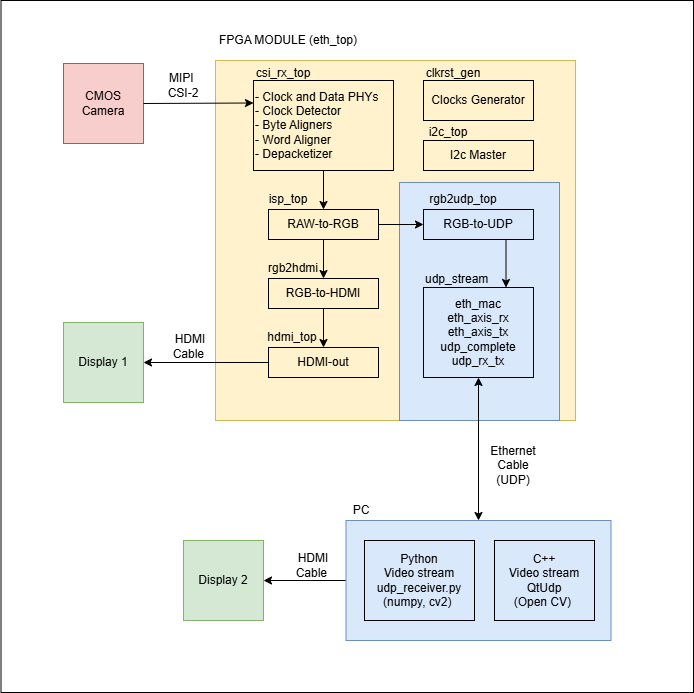

The diagram above was exported from draw.io. Its source (the exported page's mxGraphModel, read from the mxfile embedded in the PNG):
<mxGraphModel dx="1426" dy="841" grid="1" gridSize="10" guides="1" tooltips="1" connect="1" arrows="1" fold="1" page="1" pageScale="1" pageWidth="827" pageHeight="1169" math="0" shadow="0">
  <root>
    <mxCell id="0" />
    <mxCell id="1" parent="0" />
    <mxCell id="rtUX9SodgqgA_4O0cjD1-44" value="" style="whiteSpace=wrap;html=1;fillColor=default;" parent="1" vertex="1">
      <mxGeometry x="17.5" y="20" width="692.5" height="692" as="geometry" />
    </mxCell>
    <mxCell id="rtUX9SodgqgA_4O0cjD1-2" value="" style="whiteSpace=wrap;html=1;aspect=fixed;fillColor=#fff2cc;strokeColor=#d6b656;" parent="1" vertex="1">
      <mxGeometry x="232" y="80" width="360" height="360" as="geometry" />
    </mxCell>
    <mxCell id="fMsEAhZORQO2pSfapgjO-1" value="" style="whiteSpace=wrap;html=1;fillColor=#dae8fc;strokeColor=#6c8ebf;" vertex="1" parent="1">
      <mxGeometry x="416" y="202" width="160" height="238" as="geometry" />
    </mxCell>
    <mxCell id="rtUX9SodgqgA_4O0cjD1-18" value="&lt;div&gt;- Clock and Data PHYs&lt;/div&gt;&lt;div&gt;- Clock Detector&lt;/div&gt;&lt;div&gt;&lt;span style=&quot;background-color: transparent; color: light-dark(rgb(0, 0, 0), rgb(255, 255, 255));&quot;&gt;- Byte Aligners&amp;nbsp;&lt;/span&gt;&lt;/div&gt;&lt;div&gt;&lt;span style=&quot;background-color: transparent; color: light-dark(rgb(0, 0, 0), rgb(255, 255, 255));&quot;&gt;- Word Aligner&amp;nbsp;&lt;/span&gt;&lt;/div&gt;&lt;div&gt;- Depacketizer&lt;/div&gt;" style="whiteSpace=wrap;html=1;fillColor=none;align=left;" parent="1" vertex="1">
      <mxGeometry x="270" y="100" width="140" height="90" as="geometry" />
    </mxCell>
    <mxCell id="rtUX9SodgqgA_4O0cjD1-1" value="CMOS Camera" style="whiteSpace=wrap;html=1;aspect=fixed;fillColor=#f8cecc;strokeColor=#b85450;" parent="1" vertex="1">
      <mxGeometry x="80" y="83" width="80" height="80" as="geometry" />
    </mxCell>
    <mxCell id="rtUX9SodgqgA_4O0cjD1-3" value="Display 1" style="whiteSpace=wrap;html=1;aspect=fixed;fillColor=#d5e8d4;strokeColor=#82b366;" parent="1" vertex="1">
      <mxGeometry x="80" y="342" width="80" height="80" as="geometry" />
    </mxCell>
    <mxCell id="rtUX9SodgqgA_4O0cjD1-5" value="Display 2" style="whiteSpace=wrap;html=1;aspect=fixed;fillColor=#d5e8d4;strokeColor=#82b366;" parent="1" vertex="1">
      <mxGeometry x="200" y="560" width="80" height="80" as="geometry" />
    </mxCell>
    <mxCell id="rtUX9SodgqgA_4O0cjD1-7" value="" style="endArrow=classic;startArrow=classic;html=1;rounded=0;entryX=0.5;entryY=1;entryDx=0;entryDy=0;exitX=0.5;exitY=0;exitDx=0;exitDy=0;" parent="1" source="rtUX9SodgqgA_4O0cjD1-4" target="rtUX9SodgqgA_4O0cjD1-34" edge="1">
      <mxGeometry width="50" height="50" relative="1" as="geometry">
        <mxPoint x="700" y="460" as="sourcePoint" />
        <mxPoint x="750" y="410" as="targetPoint" />
      </mxGeometry>
    </mxCell>
    <mxCell id="rtUX9SodgqgA_4O0cjD1-9" value="Ethernet Cable (UDP)" style="text;html=1;whiteSpace=wrap;strokeColor=none;fillColor=none;align=center;verticalAlign=middle;rounded=0;" parent="1" vertex="1">
      <mxGeometry x="500" y="470" width="60" height="30" as="geometry" />
    </mxCell>
    <mxCell id="rtUX9SodgqgA_4O0cjD1-10" value="PC" style="text;html=1;whiteSpace=wrap;strokeColor=none;fillColor=none;align=center;verticalAlign=middle;rounded=0;" parent="1" vertex="1">
      <mxGeometry x="362.5" y="520" width="30" height="20" as="geometry" />
    </mxCell>
    <mxCell id="rtUX9SodgqgA_4O0cjD1-11" value="FPGA MODULE (eth_top)" style="text;html=1;whiteSpace=wrap;strokeColor=none;fillColor=none;align=center;verticalAlign=middle;rounded=0;" parent="1" vertex="1">
      <mxGeometry x="230" y="50" width="150" height="20" as="geometry" />
    </mxCell>
    <mxCell id="rtUX9SodgqgA_4O0cjD1-12" value="" style="endArrow=classic;html=1;rounded=0;exitX=0;exitY=0.5;exitDx=0;exitDy=0;entryX=1;entryY=0.5;entryDx=0;entryDy=0;" parent="1" source="rtUX9SodgqgA_4O0cjD1-29" target="rtUX9SodgqgA_4O0cjD1-3" edge="1">
      <mxGeometry width="50" height="50" relative="1" as="geometry">
        <mxPoint x="700" y="460" as="sourcePoint" />
        <mxPoint x="750" y="410" as="targetPoint" />
      </mxGeometry>
    </mxCell>
    <mxCell id="rtUX9SodgqgA_4O0cjD1-13" value="HDMI Cable&amp;nbsp;" style="text;html=1;whiteSpace=wrap;strokeColor=none;fillColor=none;align=center;verticalAlign=middle;rounded=0;" parent="1" vertex="1">
      <mxGeometry x="182" y="351" width="50" height="30" as="geometry" />
    </mxCell>
    <mxCell id="rtUX9SodgqgA_4O0cjD1-17" value="MIPI&amp;nbsp;&lt;div&gt;CSI-2&lt;/div&gt;" style="text;html=1;whiteSpace=wrap;strokeColor=none;fillColor=none;align=center;verticalAlign=middle;rounded=0;" parent="1" vertex="1">
      <mxGeometry x="170" y="90" width="60" height="30" as="geometry" />
    </mxCell>
    <mxCell id="rtUX9SodgqgA_4O0cjD1-19" value="csi_rx_top" style="text;html=1;whiteSpace=wrap;strokeColor=none;fillColor=none;align=center;verticalAlign=middle;rounded=0;" parent="1" vertex="1">
      <mxGeometry x="270" y="78" width="60" height="30" as="geometry" />
    </mxCell>
    <mxCell id="rtUX9SodgqgA_4O0cjD1-22" value="HDMI Cable&amp;nbsp;" style="text;html=1;whiteSpace=wrap;strokeColor=none;fillColor=none;align=center;verticalAlign=middle;rounded=0;" parent="1" vertex="1">
      <mxGeometry x="300" y="570" width="60" height="30" as="geometry" />
    </mxCell>
    <mxCell id="rtUX9SodgqgA_4O0cjD1-23" value="" style="endArrow=classic;html=1;rounded=0;entryX=1;entryY=0.5;entryDx=0;entryDy=0;" parent="1" source="rtUX9SodgqgA_4O0cjD1-4" target="rtUX9SodgqgA_4O0cjD1-5" edge="1">
      <mxGeometry width="50" height="50" relative="1" as="geometry">
        <mxPoint x="400" y="680" as="sourcePoint" />
        <mxPoint x="750" y="410" as="targetPoint" />
      </mxGeometry>
    </mxCell>
    <mxCell id="rtUX9SodgqgA_4O0cjD1-25" value="&lt;div&gt;Clocks Generator&lt;/div&gt;" style="whiteSpace=wrap;html=1;fillColor=none;align=center;" parent="1" vertex="1">
      <mxGeometry x="440" y="100" width="110" height="40" as="geometry" />
    </mxCell>
    <mxCell id="rtUX9SodgqgA_4O0cjD1-26" value="clkrst_gen" style="text;html=1;whiteSpace=wrap;strokeColor=none;fillColor=none;align=center;verticalAlign=middle;rounded=0;" parent="1" vertex="1">
      <mxGeometry x="440" y="78" width="60" height="30" as="geometry" />
    </mxCell>
    <mxCell id="rtUX9SodgqgA_4O0cjD1-27" value="&lt;div&gt;RAW-to-&lt;span style=&quot;background-color: transparent; color: light-dark(rgb(0, 0, 0), rgb(255, 255, 255));&quot;&gt;RGB&lt;/span&gt;&lt;/div&gt;" style="whiteSpace=wrap;html=1;fillColor=none;align=center;" parent="1" vertex="1">
      <mxGeometry x="285" y="229" width="110" height="30" as="geometry" />
    </mxCell>
    <mxCell id="rtUX9SodgqgA_4O0cjD1-28" value="isp_top" style="text;html=1;whiteSpace=wrap;strokeColor=none;fillColor=none;align=center;verticalAlign=middle;rounded=0;" parent="1" vertex="1">
      <mxGeometry x="280" y="209" width="50" height="20" as="geometry" />
    </mxCell>
    <mxCell id="rtUX9SodgqgA_4O0cjD1-29" value="&lt;div&gt;HDMI-out&lt;/div&gt;" style="whiteSpace=wrap;html=1;fillColor=none;align=center;" parent="1" vertex="1">
      <mxGeometry x="285" y="367" width="110" height="30" as="geometry" />
    </mxCell>
    <mxCell id="rtUX9SodgqgA_4O0cjD1-30" value="hdmi_top" style="text;html=1;whiteSpace=wrap;strokeColor=none;fillColor=none;align=center;verticalAlign=middle;rounded=0;" parent="1" vertex="1">
      <mxGeometry x="284" y="347" width="50" height="20" as="geometry" />
    </mxCell>
    <mxCell id="rtUX9SodgqgA_4O0cjD1-32" value="RGB-to-UDP" style="whiteSpace=wrap;html=1;fillColor=none;align=center;" parent="1" vertex="1">
      <mxGeometry x="440" y="229" width="110" height="30" as="geometry" />
    </mxCell>
    <mxCell id="rtUX9SodgqgA_4O0cjD1-33" value="rgb2udp_top" style="text;html=1;whiteSpace=wrap;strokeColor=none;fillColor=none;align=center;verticalAlign=middle;rounded=0;" parent="1" vertex="1">
      <mxGeometry x="440" y="209" width="80" height="20" as="geometry" />
    </mxCell>
    <mxCell id="rtUX9SodgqgA_4O0cjD1-34" value="eth_mac&lt;div&gt;eth_axis_rx&lt;/div&gt;&lt;div&gt;eth_axis_tx&lt;/div&gt;&lt;div&gt;udp_complete&lt;/div&gt;&lt;div&gt;udp_rx_tx&lt;/div&gt;" style="whiteSpace=wrap;html=1;fillColor=none;align=center;" parent="1" vertex="1">
      <mxGeometry x="440" y="307" width="110" height="90" as="geometry" />
    </mxCell>
    <mxCell id="rtUX9SodgqgA_4O0cjD1-35" value="&lt;span style=&quot;color: rgb(0, 0, 0); font-family: Helvetica; font-size: 12px; font-style: normal; font-variant-ligatures: normal; font-variant-caps: normal; font-weight: 400; letter-spacing: normal; orphans: 2; text-align: center; text-indent: 0px; text-transform: none; widows: 2; word-spacing: 0px; -webkit-text-stroke-width: 0px; white-space: normal; text-decoration-thickness: initial; text-decoration-style: initial; text-decoration-color: initial; float: none; display: inline !important;&quot;&gt;udp_stream&lt;/span&gt;" style="text;whiteSpace=wrap;html=1;" parent="1" vertex="1">
      <mxGeometry x="440" y="285" width="70" height="20" as="geometry" />
    </mxCell>
    <mxCell id="rtUX9SodgqgA_4O0cjD1-36" value="" style="endArrow=classic;html=1;rounded=0;entryX=0.5;entryY=0;entryDx=0;entryDy=0;exitX=0.5;exitY=1;exitDx=0;exitDy=0;" parent="1" source="rtUX9SodgqgA_4O0cjD1-18" target="rtUX9SodgqgA_4O0cjD1-27" edge="1">
      <mxGeometry width="50" height="50" relative="1" as="geometry">
        <mxPoint x="330" y="200" as="sourcePoint" />
        <mxPoint x="750" y="310" as="targetPoint" />
      </mxGeometry>
    </mxCell>
    <mxCell id="rtUX9SodgqgA_4O0cjD1-37" value="" style="endArrow=classic;html=1;rounded=0;entryX=0.5;entryY=0;entryDx=0;entryDy=0;exitX=0.5;exitY=1;exitDx=0;exitDy=0;" parent="1" source="fMsEAhZORQO2pSfapgjO-2" target="rtUX9SodgqgA_4O0cjD1-29" edge="1">
      <mxGeometry width="50" height="50" relative="1" as="geometry">
        <mxPoint x="700" y="360" as="sourcePoint" />
        <mxPoint x="750" y="310" as="targetPoint" />
      </mxGeometry>
    </mxCell>
    <mxCell id="rtUX9SodgqgA_4O0cjD1-38" value="" style="endArrow=classic;html=1;rounded=0;entryX=0;entryY=0.5;entryDx=0;entryDy=0;exitX=1;exitY=0.5;exitDx=0;exitDy=0;" parent="1" source="rtUX9SodgqgA_4O0cjD1-27" target="rtUX9SodgqgA_4O0cjD1-32" edge="1">
      <mxGeometry width="50" height="50" relative="1" as="geometry">
        <mxPoint x="700" y="360" as="sourcePoint" />
        <mxPoint x="750" y="310" as="targetPoint" />
      </mxGeometry>
    </mxCell>
    <mxCell id="rtUX9SodgqgA_4O0cjD1-39" value="" style="endArrow=classic;html=1;rounded=0;entryX=0.75;entryY=0;entryDx=0;entryDy=0;exitX=0.75;exitY=1;exitDx=0;exitDy=0;" parent="1" source="rtUX9SodgqgA_4O0cjD1-32" target="rtUX9SodgqgA_4O0cjD1-34" edge="1">
      <mxGeometry width="50" height="50" relative="1" as="geometry">
        <mxPoint x="516.5" y="259" as="sourcePoint" />
        <mxPoint x="516.5" y="307" as="targetPoint" />
      </mxGeometry>
    </mxCell>
    <mxCell id="rtUX9SodgqgA_4O0cjD1-4" value="" style="whiteSpace=wrap;html=1;fillColor=#dae8fc;strokeColor=#6c8ebf;" parent="1" vertex="1">
      <mxGeometry x="362.5" y="540" width="265" height="120" as="geometry" />
    </mxCell>
    <mxCell id="rtUX9SodgqgA_4O0cjD1-41" value="" style="endArrow=none;startArrow=classic;html=1;rounded=0;entryX=1;entryY=0.5;entryDx=0;entryDy=0;exitX=0;exitY=0.25;exitDx=0;exitDy=0;endFill=0;" parent="1" source="rtUX9SodgqgA_4O0cjD1-18" target="rtUX9SodgqgA_4O0cjD1-1" edge="1">
      <mxGeometry width="50" height="50" relative="1" as="geometry">
        <mxPoint x="210" y="190" as="sourcePoint" />
        <mxPoint x="750" y="310" as="targetPoint" />
      </mxGeometry>
    </mxCell>
    <mxCell id="rtUX9SodgqgA_4O0cjD1-42" value="C++&lt;br&gt;&lt;div&gt;Video stream&lt;/div&gt;&lt;div&gt;QtUdp&lt;/div&gt;&lt;div&gt;(Open CV)&amp;nbsp;&lt;/div&gt;" style="whiteSpace=wrap;html=1;fillColor=none;" parent="1" vertex="1">
      <mxGeometry x="511" y="560" width="100" height="80" as="geometry" />
    </mxCell>
    <mxCell id="rtUX9SodgqgA_4O0cjD1-43" value="Python&lt;div&gt;Video stream&lt;div&gt;udp_receiver.py&lt;div&gt;&lt;span style=&quot;background-color: transparent; color: light-dark(rgb(0, 0, 0), rgb(255, 255, 255));&quot;&gt;(&lt;/span&gt;&lt;span style=&quot;background-color: transparent;&quot;&gt;numpy, cv2&lt;/span&gt;&lt;span style=&quot;background-color: transparent; color: light-dark(rgb(0, 0, 0), rgb(255, 255, 255));&quot;&gt;)&amp;nbsp;&lt;/span&gt;&lt;/div&gt;&lt;/div&gt;&lt;/div&gt;" style="whiteSpace=wrap;html=1;fillColor=none;" parent="1" vertex="1">
      <mxGeometry x="381" y="560" width="110" height="80" as="geometry" />
    </mxCell>
    <mxCell id="rtUX9SodgqgA_4O0cjD1-45" value="&lt;div&gt;I2c Master&lt;/div&gt;" style="whiteSpace=wrap;html=1;fillColor=none;align=center;" parent="1" vertex="1">
      <mxGeometry x="440" y="160" width="110" height="30" as="geometry" />
    </mxCell>
    <mxCell id="rtUX9SodgqgA_4O0cjD1-46" value="i2c_top" style="text;html=1;whiteSpace=wrap;strokeColor=none;fillColor=none;align=center;verticalAlign=middle;rounded=0;" parent="1" vertex="1">
      <mxGeometry x="440" y="137" width="50" height="30" as="geometry" />
    </mxCell>
    <mxCell id="fMsEAhZORQO2pSfapgjO-3" value="" style="endArrow=classic;html=1;rounded=0;entryX=0.5;entryY=0;entryDx=0;entryDy=0;exitX=0.5;exitY=1;exitDx=0;exitDy=0;" edge="1" parent="1" source="rtUX9SodgqgA_4O0cjD1-27" target="fMsEAhZORQO2pSfapgjO-2">
      <mxGeometry width="50" height="50" relative="1" as="geometry">
        <mxPoint x="340" y="259" as="sourcePoint" />
        <mxPoint x="340" y="367" as="targetPoint" />
      </mxGeometry>
    </mxCell>
    <mxCell id="fMsEAhZORQO2pSfapgjO-2" value="RGB-to-HDMI" style="whiteSpace=wrap;html=1;fillColor=none;align=center;" vertex="1" parent="1">
      <mxGeometry x="285" y="298" width="110" height="30" as="geometry" />
    </mxCell>
    <mxCell id="fMsEAhZORQO2pSfapgjO-5" value="rgb2hdmi" style="text;html=1;whiteSpace=wrap;strokeColor=none;fillColor=none;align=center;verticalAlign=middle;rounded=0;" vertex="1" parent="1">
      <mxGeometry x="285" y="278" width="50" height="20" as="geometry" />
    </mxCell>
  </root>
</mxGraphModel>